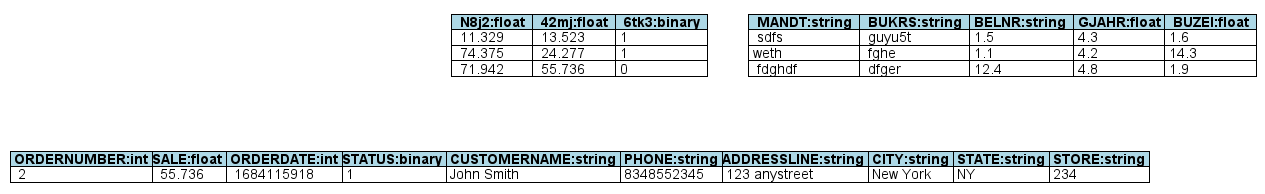

The diagram above was rendered by PlantUML. Its source (embedded in the PNG):
@startuml
<style>
class {
    BackgroundColor transparent
    linecolor transparent
}
</style>


hide empty members
hide circle

class "<#lightblue,#black>|=  N8j2:float  |=  42mj:float  |=  6tk3:binary  |\n<#white>|  11.329  |  13.523   | 1 |\n<#white>|  74.375  |  24.277  | 1 |\n<#white>|  71.942  |  55.736  | 0 |" as machine_raw {
}


class "<#lightblue,#black>|=  MANDT:string  |=  BUKRS:string  |= BELNR:string  |= GJAHR:float |=  BUZEI:float  |\n<#white>|  sdfs  |  guyu5t   | 1.5 | 4.3| 1.6 |\n<#white>| weth  |  fghe  | 1.1 | 4.2| 14.3 |\n<#white>|  fdghdf  |  dfger  | 12.4 | 4.8| 1.9 |" as sap_BSEG {
}


class "<#lightblue,#black>|= ORDERNUMBER:int |=SALE:float |= ORDERDATE:int |=STATUS:binary |= CUSTOMERNAME:string |= PHONE:string |=ADDRESSLINE:string |= CITY:string |= STATE:string |= STORE:string |\n<#white>|  2  |  55.736  |  1684115918 | 1 | John Smith | 8348552345 | 123 anystreet | New York | NY| 234|" as sales {
}


@enduml